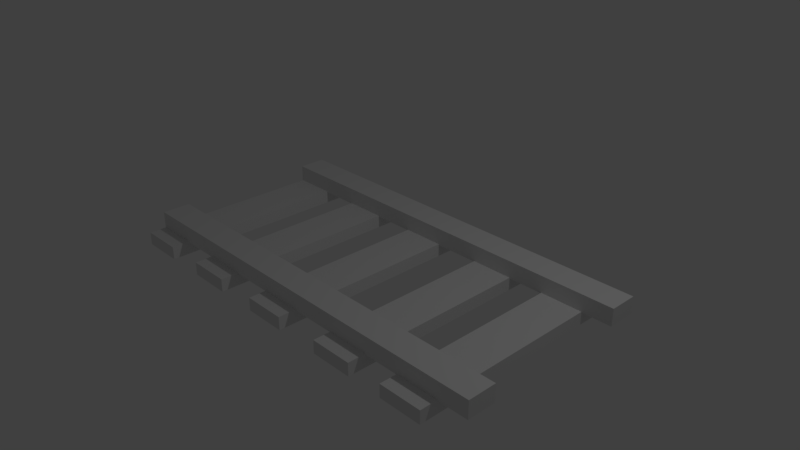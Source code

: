 # Source: tracks.blend  (saved by Blender 2.79.0; exported with 4.5.12 LTS)
import bpy
from mathutils import Matrix  # noqa: F401  (used for matrix-valued properties, if any)

bpy.ops.wm.read_factory_settings(use_empty=True)
scene = bpy.context.scene
scene.name = 'Scene'

# ---- collections
col_collection_1 = bpy.data.collections.new('Collection 1'); scene.collection.children.link(col_collection_1)

# ---- materials (node trees are filled in below, after node groups)
mat_material_002 = bpy.data.materials.new('Material.002')
mat_material_002.alpha_threshold = 0.0
mat_material_002.use_transparent_shadow = False
mat_material_002.roughness = 0.5
mat_material_002.line_color = (0.0, 0.0, 0.0, 1.0)
mat_material = bpy.data.materials.new('Material')
mat_material.alpha_threshold = 0.0
mat_material.use_transparent_shadow = False
mat_material.roughness = 0.5
mat_material.line_color = (0.0, 0.0, 0.0, 1.0)

# ---- material node trees

# ---- world
world_world = bpy.data.worlds.new('World'); scene.world = world_world
world_world.color = (0.05088, 0.05088, 0.05088)
world_world.use_sun_shadow = False
world_world.sun_shadow_jitter_overblur = 0.0
world_world.cycles.sampling_method = 'MANUAL'

# ---- cameras
cam_camera = bpy.data.cameras.new('Camera')
cam_camera.clip_end = 100.0
cam_camera.lens = 35.0
cam_camera.sensor_width = 32.0
cam_camera.sensor_height = 18.0
cam_camera.ortho_scale = 7.314
cam_camera.dof.focus_distance = 0.0
cam_camera.dof.aperture_fstop = 128.0

# ---- lights
light_lamp = bpy.data.lights.new('Lamp', 'POINT')
light_lamp.transmission_factor = 0.0
light_lamp.cutoff_distance = 30.0
light_lamp.energy = 100.0
light_lamp.shadow_buffer_clip_start = 1.001
light_lamp.shadow_soft_size = 0.1
light_lamp.shadow_maximum_resolution = 0.006
light_lamp.use_absolute_resolution = True

# ---- meshes
me_cube_003 = bpy.data.meshes.new('Cube.003')
me_cube_003.from_pydata([(-2.66, -1.638, -0.2289), (-2.66, -1.638, -0.4082), (-2.66, 1.638, -0.2289), (-2.66, 1.638, -0.4082), (-2.065, -1.638, -0.2289), (-2.065, -1.638, -0.4082), (-2.065, 1.638, -0.2289), (-2.065, 1.638, -0.4082), (-1.491, -1.638, -0.2289), (-1.491, -1.638, -0.4082), (-1.491, 1.638, -0.2289), (-1.491, 1.638, -0.4082), (-0.8965, -1.638, -0.2289), (-0.8965, -1.638, -0.4082), (-0.8965, 1.638, -0.2289), (-0.8965, 1.638, -0.4082), (-0.2906, -1.638, -0.2289), (-0.2906, -1.638, -0.4082), (-0.2906, 1.638, -0.2289), (-0.2906, 1.638, -0.4082), (0.3037, -1.638, -0.2289), (0.3037, -1.638, -0.4082), (0.3037, 1.638, -0.2289), (0.3037, 1.638, -0.4082), (0.9481, -1.638, -0.2289), (0.9481, -1.638, -0.4082), (0.9481, 1.638, -0.2289), (0.9481, 1.638, -0.4082), (1.542, -1.638, -0.2289), (1.542, -1.638, -0.4082), (1.542, 1.638, -0.2289), (1.542, 1.638, -0.4082), (2.043, -1.638, -0.2289), (2.043, -1.638, -0.4082), (2.043, 1.638, -0.2289), (2.043, 1.638, -0.4082), (2.638, -1.638, -0.2289), (2.638, -1.638, -0.4082), (2.638, 1.638, -0.2289), (2.638, 1.638, -0.4082)], [], [(0, 2, 3, 1), (2, 6, 7, 3), (6, 4, 5, 7), (4, 0, 1, 5), (2, 0, 4, 6), (7, 5, 1, 3), (8, 10, 11, 9), (10, 14, 15, 11), (14, 12, 13, 15), (12, 8, 9, 13), (10, 8, 12, 14), (15, 13, 9, 11), (16, 18, 19, 17), (18, 22, 23, 19), (22, 20, 21, 23), (20, 16, 17, 21), (18, 16, 20, 22), (23, 21, 17, 19), (24, 26, 27, 25), (26, 30, 31, 27), (30, 28, 29, 31), (28, 24, 25, 29), (26, 24, 28, 30), (31, 29, 25, 27), (32, 34, 35, 33), (34, 38, 39, 35), (38, 36, 37, 39), (36, 32, 33, 37), (34, 32, 36, 38), (39, 37, 33, 35)])
_uv = me_cube_003.uv_layers.new(name='UVMap')
_uv.uv.foreach_set('vector', [0.0, 0.0, 0.0, 1.0, 1.0, 1.0, 1.0, 0.0, 0.0, 0.0, 0.0, 1.0, 1.0, 1.0, 1.0, 0.0, 0.0, 0.0, 0.0, 1.0, 1.0, 1.0, 1.0, 0.0, 0.0, 0.0, 0.0, 1.0, 1.0, 1.0, 1.0, 0.0, 0.0, 0.0, 0.0, 1.0, 1.0, 1.0, 1.0, 0.0, 0.0, 0.0, 0.0, 1.0, 1.0, 1.0, 1.0, 0.0, 0.0, 0.0, 0.0, 1.0, 1.0, 1.0, 1.0, 0.0, 0.0, 0.0, 0.0, 1.0, 1.0, 1.0, 1.0, 0.0, 0.0, 0.0, 0.0, 1.0, 1.0, 1.0, 1.0, 0.0, 0.0, 0.0, 0.0, 1.0, 1.0, 1.0, 1.0, 0.0, 0.0, 0.0, 0.0, 1.0, 1.0, 1.0, 1.0, 0.0, 0.0, 0.0, 0.0, 1.0, 1.0, 1.0, 1.0, 0.0, 0.0, 0.0, 0.0, 1.0, 1.0, 1.0, 1.0, 0.0, 0.0, 0.0, 0.0, 1.0, 1.0, 1.0, 1.0, 0.0, 0.0, 0.0, 0.0, 1.0, 1.0, 1.0, 1.0, 0.0, 0.0, 0.0, 0.0, 1.0, 1.0, 1.0, 1.0, 0.0, 0.0, 0.0, 0.0, 1.0, 1.0, 1.0, 1.0, 0.0, 0.0, 0.0, 0.0, 1.0, 1.0, 1.0, 1.0, 0.0, 0.0, 0.0, 0.0, 1.0, 1.0, 1.0, 1.0, 0.0, 0.0, 0.0, 0.0, 1.0, 1.0, 1.0, 1.0, 0.0, 0.0, 0.0, 0.0, 1.0, 1.0, 1.0, 1.0, 0.0, 0.0, 0.0, 0.0, 1.0, 1.0, 1.0, 1.0, 0.0, 0.0, 0.0, 0.0, 1.0, 1.0, 1.0, 1.0, 0.0, 0.0, 0.0, 0.0, 1.0, 1.0, 1.0, 1.0, 0.0, 0.0, 0.0, 0.0, 1.0, 1.0, 1.0, 1.0, 0.0, 0.0, 0.0, 0.0, 1.0, 1.0, 1.0, 1.0, 0.0, 0.0, 0.0, 0.0, 1.0, 1.0, 1.0, 1.0, 0.0, 0.0, 0.0, 0.0, 1.0, 1.0, 1.0, 1.0, 0.0, 0.0, 0.0, 0.0, 1.0, 1.0, 1.0, 1.0, 0.0, 0.0, 0.0, 0.0, 1.0, 1.0, 1.0, 1.0, 0.0])
me_cube_003.use_remesh_preserve_volume = False
me_cube_003.use_remesh_preserve_attributes = False
me_cube_003.use_mirror_vertex_groups = False
me_cube_003.update()
me_cube_002 = bpy.data.meshes.new('Cube.002')
me_cube_002.from_pydata([(3.02, -1.004, -0.1301), (3.02, -1.397, -0.1301), (-2.704, -1.397, -0.1301), (-2.704, -1.004, -0.1301), (3.02, -1.004, 0.1089), (3.02, -1.397, 0.1089), (-2.704, -1.397, 0.1089), (-2.704, -1.004, 0.1089), (3.02, -3.405, -0.1301), (3.02, -3.798, -0.1301), (-2.704, -3.798, -0.1301), (-2.704, -3.405, -0.1301), (3.02, -3.405, 0.1089), (3.02, -3.798, 0.1089), (-2.704, -3.798, 0.1089), (-2.704, -3.405, 0.1089)], [], [(0, 1, 2, 3), (4, 7, 6, 5), (0, 4, 5, 1), (1, 5, 6, 2), (2, 6, 7, 3), (4, 0, 3, 7), (8, 9, 10, 11), (12, 15, 14, 13), (8, 12, 13, 9), (9, 13, 14, 10), (10, 14, 15, 11), (12, 8, 11, 15)])
me_cube_002.polygons.foreach_set('material_index', [0, 0, 0, 0, 0, 0, 1, 1, 1, 1, 1, 1])
_uv = me_cube_002.uv_layers.new(name='UVMap')
_uv.uv.foreach_set('vector', [0.426, 0.0, 0.568, 0.0, 0.568, 1.0, 0.426, 1.0, 0.284, 0.0, 0.284, 1.0, 0.142, 1.0, 0.142, 8.33e-08, 1.0, 0.2745, 0.9136, 0.2745, 0.9136, 0.2059, 1.0, 0.2059, 0.9136, 1.0, 0.8272, 1.0, 0.8272, 0.0, 0.9136, 0.0, 1.0, 0.2059, 0.9136, 0.2059, 0.9136, 0.1372, 1.0, 0.1372, 0.6544, 0.0, 0.7408, 0.0, 0.7408, 1.0, 0.6544, 1.0, 0.284, 0.0, 0.426, 0.0, 0.426, 1.0, 0.284, 1.0, 0.142, 0.0, 0.142, 1.0, 4.31e-07, 1.0, 0.0, 8.33e-08, 1.0, 0.06862, 0.9136, 0.06862, 0.9136, 0.0, 1.0, 8.33e-08, 0.8272, 1.0, 0.7408, 1.0, 0.7408, 0.0, 0.8272, 0.0, 1.0, 0.1372, 0.9136, 0.1372, 0.9136, 0.06862, 1.0, 0.06862, 0.568, 4.165e-08, 0.6544, 0.0, 0.6544, 1.0, 0.568, 1.0])
me_cube_002.materials.append(mat_material_002)
me_cube_002.materials.append(mat_material)
me_cube_002.use_remesh_preserve_volume = False
me_cube_002.use_remesh_preserve_attributes = False
me_cube_002.use_mirror_vertex_groups = False
me_cube_002.update()

# ---- objects
ob_planks = bpy.data.objects.new('Planks', me_cube_003)
ob_lamp = bpy.data.objects.new('Lamp', light_lamp)
ob_camera = bpy.data.objects.new('Camera', cam_camera)
ob_metaltracks = bpy.data.objects.new('MetalTracks', me_cube_002)

# ---- transforms, parenting, visibility, modifiers, constraints
ob_planks.location = (-0.03349, -0.002146, 0.1089)
ob_planks.lineart.crease_threshold = 0.0
ob_lamp.location = (4.076, 1.005, 5.904)
ob_lamp.rotation_euler = (0.6503, 0.05522, 1.866)
ob_lamp.lock_rotations_4d = False
ob_lamp.empty_display_type = 'ARROWS'
ob_lamp.color = (0.0, 0.0, 0.0, 0.0)
ob_lamp.lineart.crease_threshold = 0.0
ob_camera.location = (7.481, -6.508, 5.344)
ob_camera.rotation_euler = (1.109, 0.0, 0.8149)
ob_camera.lock_rotations_4d = False
ob_camera.empty_display_type = 'ARROWS'
ob_camera.color = (0.0, 0.0, 0.0, 0.0)
ob_camera.display_type = 'WIRE'
ob_camera.lineart.crease_threshold = 0.0
ob_metaltracks.location = (0.0, 2.402, 0.0)
ob_metaltracks.lock_rotations_4d = False
ob_metaltracks.empty_display_type = 'ARROWS'
ob_metaltracks.lineart.crease_threshold = 0.0

# ---- collection membership
col_collection_1.objects.link(ob_planks)
col_collection_1.objects.link(ob_lamp)
col_collection_1.objects.link(ob_camera)
col_collection_1.objects.link(ob_metaltracks)

# ---- scene / render settings (as saved in the file)
scene.camera = ob_camera
scene.frame_start = 1; scene.frame_end = 250; scene.frame_set(1)
scene.render.engine = 'BLENDER_EEVEE_NEXT'
scene.render.resolution_percentage = 50
scene.render.dither_intensity = 0.0
scene.cycles.use_denoising = False
scene.cycles.samples = 128
scene.cycles.sampling_pattern = 'TABULATED_SOBOL'
scene.cycles.use_adaptive_sampling = False
scene.cycles.use_light_tree = False
scene.cycles.blur_glossy = 0.0
scene.cycles.sample_clamp_indirect = 0.0
scene.view_settings.view_transform = 'Standard'
bpy.context.view_layer.update()
